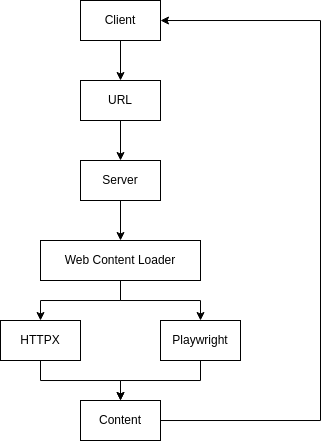

The diagram above was exported from draw.io. Its source (the exported page's mxGraphModel, read from the mxfile embedded in the PNG):
<mxGraphModel dx="1148" dy="581" grid="1" gridSize="10" guides="1" tooltips="1" connect="1" arrows="1" fold="1" page="1" pageScale="1" pageWidth="850" pageHeight="1100" math="0" shadow="0">
  <root>
    <mxCell id="0" />
    <mxCell id="1" parent="0" />
    <mxCell id="sFEHvg0e0UvxJ46D8FWg-13" style="edgeStyle=orthogonalEdgeStyle;rounded=0;orthogonalLoop=1;jettySize=auto;html=1;" edge="1" parent="1" source="sFEHvg0e0UvxJ46D8FWg-1" target="sFEHvg0e0UvxJ46D8FWg-10">
      <mxGeometry relative="1" as="geometry" />
    </mxCell>
    <mxCell id="sFEHvg0e0UvxJ46D8FWg-1" value="URL" style="whiteSpace=wrap;html=1;" vertex="1" parent="1">
      <mxGeometry x="360" y="160" width="80" height="40" as="geometry" />
    </mxCell>
    <mxCell id="sFEHvg0e0UvxJ46D8FWg-17" value="" style="edgeStyle=orthogonalEdgeStyle;rounded=0;orthogonalLoop=1;jettySize=auto;html=1;" edge="1" parent="1" source="sFEHvg0e0UvxJ46D8FWg-2" target="sFEHvg0e0UvxJ46D8FWg-16">
      <mxGeometry relative="1" as="geometry" />
    </mxCell>
    <mxCell id="sFEHvg0e0UvxJ46D8FWg-21" style="edgeStyle=orthogonalEdgeStyle;rounded=0;orthogonalLoop=1;jettySize=auto;html=1;" edge="1" parent="1" source="sFEHvg0e0UvxJ46D8FWg-2" target="sFEHvg0e0UvxJ46D8FWg-20">
      <mxGeometry relative="1" as="geometry" />
    </mxCell>
    <mxCell id="sFEHvg0e0UvxJ46D8FWg-2" value="Web Content Loader" style="whiteSpace=wrap;html=1;" vertex="1" parent="1">
      <mxGeometry x="320" y="320" width="160" height="40" as="geometry" />
    </mxCell>
    <mxCell id="sFEHvg0e0UvxJ46D8FWg-19" style="edgeStyle=orthogonalEdgeStyle;rounded=0;orthogonalLoop=1;jettySize=auto;html=1;" edge="1" parent="1" source="sFEHvg0e0UvxJ46D8FWg-4" target="sFEHvg0e0UvxJ46D8FWg-7">
      <mxGeometry relative="1" as="geometry">
        <Array as="points">
          <mxPoint x="600" y="500" />
          <mxPoint x="600" y="100" />
        </Array>
      </mxGeometry>
    </mxCell>
    <mxCell id="sFEHvg0e0UvxJ46D8FWg-4" value="Content" style="whiteSpace=wrap;html=1;" vertex="1" parent="1">
      <mxGeometry x="360" y="480" width="80" height="40" as="geometry" />
    </mxCell>
    <mxCell id="sFEHvg0e0UvxJ46D8FWg-12" style="edgeStyle=orthogonalEdgeStyle;rounded=0;orthogonalLoop=1;jettySize=auto;html=1;" edge="1" parent="1" source="sFEHvg0e0UvxJ46D8FWg-7" target="sFEHvg0e0UvxJ46D8FWg-1">
      <mxGeometry relative="1" as="geometry" />
    </mxCell>
    <mxCell id="sFEHvg0e0UvxJ46D8FWg-7" value="Client" style="whiteSpace=wrap;html=1;" vertex="1" parent="1">
      <mxGeometry x="360" y="80" width="80" height="40" as="geometry" />
    </mxCell>
    <mxCell id="sFEHvg0e0UvxJ46D8FWg-14" style="edgeStyle=orthogonalEdgeStyle;rounded=0;orthogonalLoop=1;jettySize=auto;html=1;" edge="1" parent="1" source="sFEHvg0e0UvxJ46D8FWg-10" target="sFEHvg0e0UvxJ46D8FWg-2">
      <mxGeometry relative="1" as="geometry" />
    </mxCell>
    <mxCell id="sFEHvg0e0UvxJ46D8FWg-10" value="Server" style="whiteSpace=wrap;html=1;" vertex="1" parent="1">
      <mxGeometry x="360" y="240" width="80" height="40" as="geometry" />
    </mxCell>
    <mxCell id="sFEHvg0e0UvxJ46D8FWg-18" style="edgeStyle=orthogonalEdgeStyle;rounded=0;orthogonalLoop=1;jettySize=auto;html=1;" edge="1" parent="1" source="sFEHvg0e0UvxJ46D8FWg-16" target="sFEHvg0e0UvxJ46D8FWg-4">
      <mxGeometry relative="1" as="geometry" />
    </mxCell>
    <mxCell id="sFEHvg0e0UvxJ46D8FWg-16" value="HTTPX" style="whiteSpace=wrap;html=1;" vertex="1" parent="1">
      <mxGeometry x="280" y="400" width="80" height="40" as="geometry" />
    </mxCell>
    <mxCell id="sFEHvg0e0UvxJ46D8FWg-22" style="edgeStyle=orthogonalEdgeStyle;rounded=0;orthogonalLoop=1;jettySize=auto;html=1;" edge="1" parent="1" source="sFEHvg0e0UvxJ46D8FWg-20" target="sFEHvg0e0UvxJ46D8FWg-4">
      <mxGeometry relative="1" as="geometry" />
    </mxCell>
    <mxCell id="sFEHvg0e0UvxJ46D8FWg-20" value="Playwright" style="whiteSpace=wrap;html=1;" vertex="1" parent="1">
      <mxGeometry x="440" y="400" width="80" height="40" as="geometry" />
    </mxCell>
  </root>
</mxGraphModel>